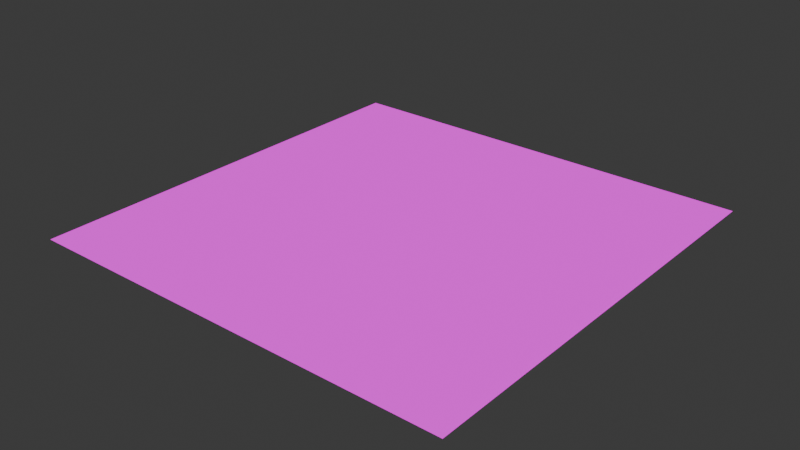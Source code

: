 # Source: road_straight.blend  (saved by Blender 5.0.119; exported with 4.5.12 LTS)
import bpy
from mathutils import Matrix  # noqa: F401  (used for matrix-valued properties, if any)

bpy.ops.wm.read_factory_settings(use_empty=True)
scene = bpy.context.scene
scene.name = 'Scene'

# ---- collections
col_collection = bpy.data.collections.new('Collection'); scene.collection.children.link(col_collection)

# ---- images (referenced by path relative to the original .blend; pixels are not part of the script)
import os
ASSET_DIR = os.environ.get("B2B_ASSET_DIR", "")  # directory of the original .blend (textures are referenced by path, not embedded)
HERE = os.path.dirname(os.path.abspath(__file__))  # packed textures are extracted next to this script under _unpacked/

def load_image(name, relpath, width, height, colorspace="sRGB"):
    """Load a texture the original file referenced (path relative to the .blend, or extracted next to this script)."""
    p = next((c for c in (os.path.join(HERE, relpath), os.path.join(ASSET_DIR, relpath)) if relpath and os.path.exists(c)), "")
    if p:
        img = bpy.data.images.load(p, check_existing=True)
        img.name = name
    else:  # same state as the original file: an image datablock whose file is absent (Cycles renders it pink)
        img = bpy.data.images.new(name, width, height)
        img.source = "FILE"
        img.filepath = "//" + (relpath or name)
    img.colorspace_settings.name = colorspace
    return img
img_road_png = load_image('road.png', 'road.png', 1024, 1024, 'sRGB')

# ---- materials (node trees are filled in below, after node groups)
mat_road = bpy.data.materials.new('road')
mat_road.alpha_threshold = 0.0
mat_road.use_backface_culling_lightprobe_volume = False
mat_road.roughness = 0.5
mat_road.line_color = (0.0, 0.0, 0.0, 1.0)

# ---- material node trees
mat_road.use_nodes = True; mat_road.node_tree.nodes.clear()
_N = mat_road.node_tree.nodes; _L = mat_road.node_tree.links
n0 = _N.new('ShaderNodeOutputMaterial'); n0.name = 'Material Output'; n0.location = (200, 100)
n1 = _N.new('ShaderNodeEmission'); n1.name = 'Emission'; n1.location = (-200, 100)
n2 = _N.new('ShaderNodeTexImage'); n2.name = 'Image Texture'; n2.location = (-490, 80)
n2.image = img_road_png
_L.new(n1.outputs[0], n0.inputs[0])
_L.new(n2.outputs[0], n1.inputs[0])
n0.is_active_output = True

# ---- world
world_world = bpy.data.worlds.new('World'); scene.world = world_world
world_world.use_nodes = True; world_world.node_tree.nodes.clear()
_N = world_world.node_tree.nodes; _L = world_world.node_tree.links
n0 = _N.new('ShaderNodeOutputWorld'); n0.name = 'World Output'; n0.location = (200, 100)
n1 = _N.new('ShaderNodeBackground'); n1.name = 'Background'; n1.location = (-200, 100)
n1.inputs[0].default_value = (0.05088, 0.05088, 0.05088, 1.0)
_L.new(n1.outputs[0], n0.inputs[0])
n0.is_active_output = True
world_world.color = (0.05088, 0.05088, 0.05088)
world_world.sun_shadow_jitter_overblur = 0.0

# ---- meshes
me_cube = bpy.data.meshes.new('Cube')
me_cube.from_pydata([(5.0, 5.0, 0.004753), (5.0, 5.0, 0.0), (5.0, 0.0, 0.004753), (5.0, 0.0, 0.0), (0.0, 5.0, 0.004753), (0.0, 5.0, 0.0), (0.0, 0.0, 0.004753), (0.0, 0.0, 0.0)], [], [(0, 4, 6, 2), (3, 2, 6, 7), (7, 6, 4, 5), (1, 0, 2, 3), (5, 4, 0, 1)])
_uv = me_cube.uv_layers.new(name='UVMap')
_uv.uv.foreach_set('vector', [0.9974, 0.5026, 0.9974, 0.9974, 0.5026, 0.9974, 0.5026, 0.5026, 0.9965, 0.5026, 0.9965, 0.5026, 0.9965, 0.9974, 0.9965, 0.9974, 0.5026, 0.5055, 0.5026, 0.5055, 0.9974, 0.5055, 0.9974, 0.5055, 0.5026, 0.9965, 0.5035, 0.9965, 0.9974, 0.9965, 0.9974, 0.9965, 0.5035, 0.5026, 0.5035, 0.5026, 0.5035, 0.9965, 0.5035, 0.9974])
me_cube.materials.append(mat_road)
me_cube.use_mirror_vertex_groups = False
me_cube.update()

# ---- objects
ob_cube = bpy.data.objects.new('Cube', me_cube)

# ---- transforms, parenting, visibility, modifiers, constraints
ob_cube.location = (0.0, 0.0, 0.0)
ob_cube.lock_rotations_4d = False
ob_cube.empty_display_type = 'ARROWS'
ob_cube.lineart.crease_threshold = 0.0

# ---- collection membership
col_collection.objects.link(ob_cube)

# ---- scene / render settings (as saved in the file)
scene.frame_start = 1; scene.frame_end = 250; scene.frame_set(1)
scene.render.engine = 'BLENDER_EEVEE_NEXT'
scene.render.bake_bias = 0.0
scene.render.bake_samples = 0
scene.cycles.sampling_pattern = 'TABULATED_SOBOL'
scene.eevee.use_volume_custom_range = False
bpy.context.view_layer.update()

# ---- added for rendering (the .blend has no active camera): camera
cam_auto = bpy.data.cameras.new('AutoCamera')
cam_auto.lens = 50.0
cam_auto.sensor_width = 36.0
cam_auto.clip_end = 1000.0
ob_auto_camera = bpy.data.objects.new('AutoCamera', cam_auto)
scene.collection.objects.link(ob_auto_camera)
ob_auto_camera.location = (9.04233, -5.35079, 5.23624)
ob_auto_camera.rotation_euler = (1.09748, -7.21219e-08, 0.694738)
scene.camera = ob_auto_camera
bpy.context.view_layer.update()
